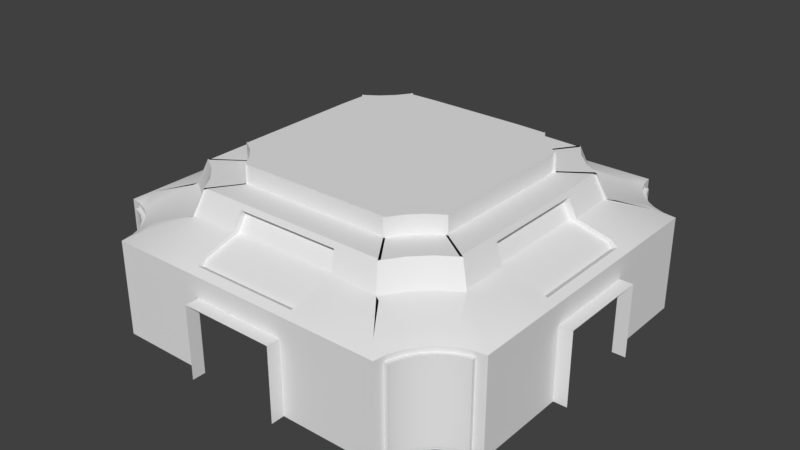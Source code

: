 # Source: TempleRoom01.blend  (saved by Blender 2.79.0; exported with 4.5.12 LTS)
import bpy
from mathutils import Matrix  # noqa: F401  (used for matrix-valued properties, if any)

bpy.ops.wm.read_factory_settings(use_empty=True)
scene = bpy.context.scene
scene.name = 'Scene'

# ---- collections
col_collection_1 = bpy.data.collections.new('Collection 1'); scene.collection.children.link(col_collection_1)

# ---- materials (node trees are filled in below, after node groups)
mat_templeroom_mat = bpy.data.materials.new('TempleRoom_Mat')
mat_templeroom_mat.alpha_threshold = 0.0
mat_templeroom_mat.use_transparent_shadow = False
mat_templeroom_mat.roughness = 0.5
mat_templeroom_mat.line_color = (0.0, 0.0, 0.0, 1.0)

# ---- node groups
ng_auto_smooth = bpy.data.node_groups.new('Auto Smooth', 'GeometryNodeTree')
_s = ng_auto_smooth.interface.new_socket(name='Geometry', in_out='OUTPUT', socket_type='NodeSocketGeometry')
_s = ng_auto_smooth.interface.new_socket(name='Geometry', in_out='INPUT', socket_type='NodeSocketGeometry')
_s = ng_auto_smooth.interface.new_socket(name='Angle', in_out='INPUT', socket_type='NodeSocketFloat')
_s.subtype = 'ANGLE'
_s.min_value = 0.0
_s.max_value = 3.142
ng_auto_smooth.is_modifier = True
_N = ng_auto_smooth.nodes; _L = ng_auto_smooth.links
n0 = _N.new('NodeGroupOutput'); n0.name = 'Group Output'; n0.location = (480, -100)
n1 = _N.new('NodeGroupInput'); n1.name = 'Group Input'; n1.location = (-420, -300)
n2 = _N.new('NodeGroupInput'); n2.name = 'Group Input.001'; n2.location = (-60, -100)
n3 = _N.new('GeometryNodeSetShadeSmooth'); n3.name = 'Set Shade Smooth'; n3.location = (120, -100)
n3.domain = 'EDGE'
n4 = _N.new('GeometryNodeSetShadeSmooth'); n4.name = 'Set Shade Smooth.001'; n4.location = (300, -100)
n5 = _N.new('GeometryNodeInputMeshEdgeAngle'); n5.name = 'Edge Angle'; n5.location = (-420, -220)
n6 = _N.new('GeometryNodeInputEdgeSmooth'); n6.name = 'Is Edge Smooth'; n6.location = (-60, -160)
n7 = _N.new('GeometryNodeInputShadeSmooth'); n7.name = 'Is Face Smooth'; n7.location = (-240, -340)
n8 = _N.new('FunctionNodeBooleanMath'); n8.name = 'Boolean Math'; n8.location = (-60, -220)
n9 = _N.new('FunctionNodeCompare'); n9.name = 'Compare'; n9.location = (-240, -180)
n9.operation = 'LESS_EQUAL'
_L.new(n5.outputs[0], n9.inputs[0])
_L.new(n4.outputs[0], n0.inputs[0])
_L.new(n1.outputs[1], n9.inputs[1])
_L.new(n9.outputs[0], n8.inputs[0])
_L.new(n7.outputs[0], n8.inputs[1])
_L.new(n2.outputs[0], n3.inputs[0])
_L.new(n6.outputs[0], n3.inputs[1])
_L.new(n3.outputs[0], n4.inputs[0])
_L.new(n8.outputs[0], n3.inputs[2])
n0.is_active_output = True

# ---- material node trees

# ---- world
world_world = bpy.data.worlds.new('World'); scene.world = world_world
world_world.color = (0.05088, 0.05088, 0.05088)
world_world.use_sun_shadow = False
world_world.sun_shadow_jitter_overblur = 0.0
world_world.cycles.sampling_method = 'MANUAL'

# ---- meshes
me_cube = bpy.data.meshes.new('Cube')
me_cube.from_pydata([(7.974, 1.86, 3.576e-07), (7.974, -1.86, 9.537e-07), (-7.974, -1.86, 7.153e-07), (-7.974, 1.86, 7.153e-07), (1.861, 7.973, 7.153e-07), (-1.861, 7.973, 7.153e-07), (1.861, -7.973, 4.768e-07), (-1.861, -7.973, 8.345e-07), (-7.974, -1.86, 2.899), (-7.974, 1.86, 2.899), (7.974, 1.86, 2.899), (7.974, -1.86, 2.899), (1.861, 7.973, 2.899), (-1.861, 7.973, 2.899), (1.861, -7.973, 2.899), (-1.861, -7.973, 2.899), (8.501, 1.86, 3.576e-07), (8.501, -1.86, 9.537e-07), (-8.499, -1.86, 3.576e-07), (-8.499, 1.86, 3.576e-07), (-8.499, -1.86, 2.899), (-8.499, 1.86, 2.899), (8.501, 1.86, 2.899), (8.501, -1.86, 2.899), (1.861, 8.5, 1.311e-06), (-1.861, 8.5, 1.311e-06), (1.861, -8.5, 3.576e-07), (-1.861, -8.5, 7.153e-07), (1.861, -8.5, 2.899), (-1.861, -8.5, 2.899), (1.861, 8.5, 2.899), (-1.861, 8.5, 2.899), (7.974, 5.654, 4.768e-07), (5.655, 7.973, 7.153e-07), (7.471, 5.738, 4.768e-07), (6.999, 5.931, 4.768e-07), (6.574, 6.213, 4.768e-07), (6.213, 6.574, 4.768e-07), (5.931, 6.999, 4.768e-07), (5.738, 7.47, 7.153e-07), (5.655, -7.973, 7.153e-07), (7.974, -5.654, 8.345e-07), (5.739, -7.47, 7.153e-07), (5.931, -6.998, 7.153e-07), (6.214, -6.573, 8.345e-07), (6.575, -6.213, 8.345e-07), (7.0, -5.93, 8.345e-07), (7.471, -5.738, 8.345e-07), (-7.974, -5.654, 7.153e-07), (-5.655, -7.973, 7.153e-07), (-7.471, -5.738, 7.153e-07), (-6.999, -5.931, 7.153e-07), (-6.574, -6.213, 7.153e-07), (-6.213, -6.574, 7.153e-07), (-5.931, -6.999, 7.153e-07), (-5.738, -7.47, 7.153e-07), (-5.655, 7.973, 7.153e-07), (-7.974, 5.654, 7.153e-07), (-5.739, 7.47, 7.153e-07), (-5.931, 6.998, 7.153e-07), (-6.214, 6.573, 7.153e-07), (-6.575, 6.213, 7.153e-07), (-7.0, 5.93, 7.153e-07), (-7.471, 5.738, 7.153e-07), (5.655, 7.973, 2.899), (7.974, 5.654, 2.899), (7.974, -5.654, 2.899), (5.655, -7.973, 2.899), (-5.655, -7.973, 2.899), (-7.974, -5.654, 2.899), (-7.974, 5.654, 2.899), (-5.655, 7.973, 2.899), (5.977, 2.192, 4.392), (7.663, 2.112, 3.881), (7.663, -2.112, 3.881), (5.97, -2.658, 4.402), (-5.973, -2.219, 4.393), (-7.663, -2.112, 3.881), (-7.663, 2.112, 3.881), (-5.977, 2.192, 4.392), (2.112, 7.662, 3.881), (2.192, 5.976, 4.392), (-2.192, 5.976, 4.392), (-2.112, 7.662, 3.881), (2.658, -5.969, 4.402), (2.112, -7.662, 3.881), (-2.112, -7.662, 3.881), (-2.658, -5.969, 4.402), (5.72, 7.58, 3.52), (7.581, 5.72, 3.52), (4.211, 5.911, 4.402), (5.739, 7.47, 3.52), (4.152, 6.055, 4.402), (5.931, 6.998, 3.52), (4.657, 5.297, 4.402), (6.214, 6.573, 3.52), (5.299, 4.655, 4.402), (6.575, 6.213, 3.52), (6.057, 4.151, 4.402), (6.999, 5.93, 3.52), (5.912, 4.21, 4.402), (7.471, 5.738, 3.52), (5.97, -4.178, 4.402), (7.581, -5.72, 3.52), (4.179, -5.969, 4.402), (5.72, -7.58, 3.52), (7.471, -5.738, 3.52), (6.073, -4.14, 4.402), (6.999, -5.931, 3.52), (5.298, -4.656, 4.402), (6.574, -6.213, 3.52), (4.656, -5.298, 4.402), (6.214, -6.574, 3.52), (4.14, -6.073, 4.402), (5.931, -6.999, 3.52), (5.738, -7.47, 3.52), (-4.179, -5.969, 4.402), (-5.72, -7.58, 3.52), (-5.97, -4.178, 4.402), (-7.581, -5.72, 3.52), (-5.739, -7.47, 3.52), (-4.14, -6.072, 4.402), (-5.931, -6.998, 3.52), (-4.657, -5.297, 4.402), (-6.214, -6.573, 3.52), (-5.299, -4.655, 4.402), (-6.575, -6.213, 3.52), (-6.074, -4.139, 4.402), (-6.999, -5.93, 3.52), (-7.471, -5.738, 3.52), (-7.581, 5.72, 3.52), (-5.72, 7.58, 3.52), (-5.911, 4.21, 4.402), (-7.471, 5.738, 3.52), (-6.055, 4.151, 4.402), (-6.999, 5.931, 3.52), (-5.298, 4.656, 4.402), (-6.574, 6.213, 3.52), (-4.656, 5.298, 4.402), (-6.214, 6.574, 3.52), (-4.151, 6.056, 4.402), (-5.931, 6.999, 3.52), (-4.21, 5.911, 4.402), (-5.738, 7.47, 3.52), (7.371, -2.219, 4.03), (7.374, 2.218, 4.029), (-7.374, 2.218, 4.029), (-7.371, -2.219, 4.03), (2.218, 7.373, 4.029), (-2.658, 7.409, 4.01), (-2.219, -7.37, 4.03), (2.219, -7.37, 4.03), (7.317, 5.192, 4.01), (6.734, 5.429, 4.01), (6.216, 5.774, 4.01), (5.776, 6.214, 4.01), (5.431, 6.732, 4.01), (5.193, 7.315, 4.01), (5.43, -6.733, 4.01), (5.775, -6.215, 4.01), (6.215, -5.775, 4.01), (6.733, -5.43, 4.01), (-6.734, -5.429, 4.01), (-6.216, -5.774, 4.01), (-5.776, -6.214, 4.01), (-5.431, -6.732, 4.01), (-5.193, 7.316, 4.01), (-5.43, 6.733, 4.01), (-5.775, 6.215, 4.01), (-6.215, 5.775, 4.01), (-6.733, 5.43, 4.01), (-7.316, 5.192, 4.01), (5.177, -7.409, 4.01), (7.41, -5.176, 4.01), (-7.41, -5.176, 4.01), (-5.177, -7.409, 4.01), (1.974, -1.974, 6.086), (-1.974, -1.974, 6.086), (1.974, 1.973, 6.086), (-1.974, 1.973, 6.086), (5.69, 2.067, 5.151), (5.69, -2.092, 5.151), (2.067, 5.689, 5.151), (2.093, -5.689, 5.151), (-5.69, 2.067, 5.151), (-5.69, -2.092, 5.151), (-2.093, -5.689, 5.151), (-2.067, 5.689, 5.151), (5.553, 3.954, 5.371), (5.689, 3.899, 5.371), (4.977, 4.372, 5.371), (4.374, 4.975, 5.371), (3.9, 5.687, 5.371), (3.955, 5.552, 5.371), (3.888, -5.705, 5.371), (4.373, -4.977, 5.371), (4.976, -4.374, 5.371), (5.704, -3.889, 5.371), (-5.706, -3.888, 5.371), (-4.977, -4.373, 5.371), (-4.374, -4.976, 5.371), (-3.889, -5.704, 5.371), (-3.955, 5.552, 5.371), (-3.899, 5.688, 5.371), (-4.373, 4.977, 5.371), (-4.976, 4.374, 5.371), (-5.688, 3.899, 5.371), (-5.553, 3.955, 5.371), (3.925, -5.607, 5.371), (5.608, -3.925, 5.371), (-5.608, -3.925, 5.371), (-3.925, -5.607, 5.371), (4.433, 1.953, 5.371), (4.433, -1.974, 5.371), (1.954, 4.432, 5.371), (1.974, -4.434, 5.371), (-4.433, 1.953, 5.371), (-4.433, -1.974, 5.371), (-1.974, -4.434, 5.371), (-1.954, 4.432, 5.371), (4.39, 3.125, 5.371), (4.498, 3.082, 5.371), (3.935, 3.456, 5.371), (3.458, 3.933, 5.371), (3.083, 4.495, 5.371), (3.127, 4.388, 5.371), (3.074, -4.511, 5.371), (3.457, -3.935, 5.371), (3.934, -3.459, 5.371), (4.51, -3.075, 5.371), (-4.511, -3.075, 5.371), (-3.935, -3.458, 5.371), (-3.458, -3.934, 5.371), (-3.075, -4.51, 5.371), (-3.127, 4.389, 5.371), (-3.083, 4.496, 5.371), (-3.457, 3.934, 5.371), (-3.934, 3.457, 5.371), (-4.497, 3.082, 5.371), (-4.39, 3.126, 5.371), (3.103, -4.434, 5.371), (4.433, -3.104, 5.371), (-4.433, -3.104, 5.371), (-3.103, -4.434, 5.371), (4.433, 1.953, 6.086), (4.433, -1.974, 6.086), (1.954, 4.432, 6.086), (1.974, -4.434, 6.086), (-4.433, 1.953, 6.086), (-4.433, -1.974, 6.086), (-1.974, -4.434, 6.086), (-1.954, 4.432, 6.086), (4.39, 3.125, 6.086), (4.498, 3.082, 6.086), (3.935, 3.456, 6.086), (3.458, 3.933, 6.086), (3.083, 4.495, 6.086), (3.127, 4.388, 6.086), (3.074, -4.511, 6.086), (3.457, -3.935, 6.086), (3.934, -3.459, 6.086), (4.51, -3.075, 6.086), (-4.511, -3.075, 6.086), (-3.935, -3.458, 6.086), (-3.458, -3.934, 6.086), (-3.075, -4.51, 6.086), (-3.127, 4.389, 6.086), (-3.083, 4.496, 6.086), (-3.457, 3.934, 6.086), (-3.934, 3.457, 6.086), (-4.497, 3.082, 6.086), (-4.39, 3.126, 6.086), (3.103, -4.434, 6.086), (4.433, -3.104, 6.086), (-4.433, -3.104, 6.086), (-3.103, -4.434, 6.086), (5.97, 2.631, 4.402), (5.608, 2.471, 5.371), (-2.472, 5.607, 5.371), (-2.631, 5.969, 4.402), (7.41, 2.658, 4.01), (7.974, 2.452, 3.723), (7.974, -2.452, 3.723), (7.41, -2.658, 4.01), (-7.41, -2.658, 4.01), (-7.974, -2.452, 3.723), (-7.974, 2.452, 3.723), (-7.41, 2.658, 4.01), (2.452, 7.973, 3.723), (2.658, 7.409, 4.01), (-2.218, 7.373, 4.029), (-2.452, 7.973, 3.723), (2.658, -7.409, 4.01), (2.452, -7.973, 3.723), (-2.452, -7.973, 3.723), (-2.658, -7.409, 4.01), (2.472, 5.607, 5.371), (2.631, 5.969, 4.402), (-5.608, -2.497, 5.371), (-5.97, -2.658, 4.402), (-5.97, 2.631, 4.402), (-5.608, 2.471, 5.371), (5.973, -2.219, 4.393), (-2.219, -5.973, 4.393), (2.219, -5.973, 4.393), (5.608, -2.497, 5.371), (-2.497, -5.607, 5.371), (2.497, -5.607, 5.371), (7.187, -2.218, 3.897), (7.189, 2.218, 3.897), (-7.189, 2.218, 3.897), (-7.187, -2.218, 3.897), (2.218, 7.189, 3.897), (-2.218, 7.188, 3.897), (-2.219, -7.186, 3.897), (2.219, -7.186, 3.897), (5.721, -2.218, 4.294), (5.725, 2.192, 4.293), (-5.725, 2.192, 4.293), (-5.721, -2.218, 4.294), (2.192, 5.724, 4.293), (-2.192, 5.724, 4.293), (-2.219, -5.72, 4.294), (2.219, -5.72, 4.294), (5.377, 2.067, 5.121), (-2.067, 5.376, 5.121), (7.438, 2.112, 3.766), (7.438, -2.112, 3.766), (-7.438, -2.112, 3.766), (-7.438, 2.112, 3.766), (2.112, 7.437, 3.766), (-2.112, 7.437, 3.766), (2.112, -7.437, 3.766), (-2.112, -7.437, 3.766), (2.067, 5.376, 5.121), (-5.377, -2.092, 5.121), (-5.377, 2.067, 5.121), (5.377, -2.092, 5.121), (-2.093, -5.377, 5.121), (2.093, -5.377, 5.121), (7.471, 5.738, 0.2124), (7.581, 5.72, 0.2124), (7.581, 5.72, 2.899), (6.999, 5.931, 0.2124), (6.574, 6.213, 0.2124), (6.213, 6.574, 0.2124), (5.931, 6.999, 0.2124), (5.738, 7.47, 0.2124), (5.72, 7.58, 0.2124), (5.72, 7.58, 2.899), (5.739, -7.47, 0.2124), (5.72, -7.58, 0.2124), (5.72, -7.58, 2.899), (5.931, -6.998, 0.2124), (6.214, -6.573, 0.2124), (6.575, -6.213, 0.2124), (7.0, -5.93, 0.2124), (7.471, -5.738, 0.2124), (7.581, -5.72, 0.2124), (7.581, -5.72, 2.899), (-7.471, -5.738, 0.2124), (-7.581, -5.72, 0.2124), (-7.581, -5.72, 2.899), (-6.999, -5.931, 0.2124), (-6.574, -6.213, 0.2124), (-6.213, -6.574, 0.2124), (-5.931, -6.999, 0.2124), (-5.738, -7.47, 0.2124), (-5.72, -7.58, 0.2124), (-5.72, -7.58, 2.899), (-5.739, 7.47, 0.2124), (-5.72, 7.58, 0.2124), (-5.72, 7.58, 2.899), (-5.931, 6.998, 0.2124), (-6.214, 6.573, 0.2124), (-6.575, 6.213, 0.2124), (-7.0, 5.93, 0.2124), (-7.471, 5.738, 0.2124), (-7.581, 5.72, 0.2124), (-7.581, 5.72, 2.899), (7.471, 5.738, 3.723), (7.974, 5.654, 3.723), (6.999, 5.93, 3.723), (6.575, 6.213, 3.723), (6.214, 6.573, 3.723), (5.931, 6.998, 3.723), (5.739, 7.47, 3.723), (5.655, 7.973, 3.723), (5.738, -7.47, 3.723), (5.655, -7.973, 3.723), (5.931, -6.999, 3.723), (6.214, -6.574, 3.723), (6.574, -6.213, 3.723), (6.999, -5.931, 3.723), (7.471, -5.738, 3.723), (7.974, -5.654, 3.723), (-7.471, -5.738, 3.723), (-7.974, -5.654, 3.723), (-6.999, -5.93, 3.723), (-6.575, -6.213, 3.723), (-6.214, -6.573, 3.723), (-5.931, -6.998, 3.723), (-5.739, -7.47, 3.723), (-5.655, -7.973, 3.723), (-5.738, 7.47, 3.723), (-5.655, 7.973, 3.723), (-5.931, 6.999, 3.723), (-6.214, 6.574, 3.723), (-6.574, 6.213, 3.723), (-6.999, 5.931, 3.723), (-7.471, 5.738, 3.723), (-7.974, 5.654, 3.723), (7.514, 5.891, 2.899), (7.607, 5.877, 2.899), (7.074, 6.071, 2.899), (6.675, 6.336, 2.899), (6.337, 6.675, 2.899), (6.072, 7.073, 2.899), (5.892, 7.513, 2.899), (5.877, 7.606, 2.899), (5.892, -7.514, 2.899), (5.877, -7.606, 2.899), (6.072, -7.073, 2.899), (6.337, -6.675, 2.899), (6.675, -6.336, 2.899), (7.074, -6.071, 2.899), (7.514, -5.891, 2.899), (7.607, -5.877, 2.899), (-7.514, -5.891, 2.899), (-7.607, -5.877, 2.899), (-7.074, -6.071, 2.899), (-6.675, -6.336, 2.899), (-6.337, -6.675, 2.899), (-6.072, -7.073, 2.899), (-5.892, -7.513, 2.899), (-5.877, -7.606, 2.899), (-5.892, 7.514, 2.899), (-5.877, 7.606, 2.899), (-6.072, 7.073, 2.899), (-6.337, 6.675, 2.899), (-6.675, 6.336, 2.899), (-7.074, 6.071, 2.899), (-7.514, 5.891, 2.899), (-7.607, 5.877, 2.899), (7.514, 5.891, 0.2124), (7.607, 5.877, 0.2124), (7.073, 6.071, 0.2124), (6.675, 6.337, 0.2124), (6.337, 6.675, 0.2124), (6.072, 7.073, 0.2124), (5.892, 7.514, 0.2124), (5.877, 7.606, 0.2124), (5.892, -7.513, 0.2124), (5.877, -7.606, 0.2124), (6.072, -7.073, 0.2124), (6.337, -6.674, 0.2124), (6.676, -6.336, 0.2124), (7.074, -6.071, 0.2124), (7.515, -5.891, 0.2124), (7.607, -5.877, 0.2124), (-7.514, -5.891, 0.2124), (-7.607, -5.877, 0.2124), (-7.073, -6.071, 0.2124), (-6.675, -6.337, 0.2124), (-6.337, -6.675, 0.2124), (-6.072, -7.073, 0.2124), (-5.892, -7.514, 0.2124), (-5.877, -7.606, 0.2124), (-5.892, 7.513, 0.2124), (-5.877, 7.606, 0.2124), (-6.072, 7.073, 0.2124), (-6.337, 6.674, 0.2124), (-6.676, 6.336, 0.2124), (-7.074, 6.071, 0.2124), (-7.515, 5.891, 0.2124), (-7.607, 5.877, 0.2124), (5.892, 7.513, 3.52), (7.515, 5.891, 3.52), (6.072, 7.073, 3.52), (6.337, 6.674, 3.52), (6.676, 6.336, 3.52), (7.074, 6.071, 3.52), (7.514, -5.891, 3.52), (5.892, -7.514, 3.52), (7.073, -6.071, 3.52), (6.675, -6.337, 3.52), (6.337, -6.675, 3.52), (6.072, -7.073, 3.52), (-5.892, -7.513, 3.52), (-7.515, -5.891, 3.52), (-6.072, -7.073, 3.52), (-6.337, -6.674, 3.52), (-6.676, -6.336, 3.52), (-7.074, -6.071, 3.52), (-7.514, 5.891, 3.52), (-5.892, 7.514, 3.52), (-7.073, 6.071, 3.52), (-6.675, 6.337, 3.52), (-6.337, 6.675, 3.52), (-6.072, 7.073, 3.52), (7.607, 5.877, 3.52), (5.877, 7.606, 3.52), (5.877, -7.606, 3.52), (7.607, -5.877, 3.52), (-7.607, -5.877, 3.52), (-5.877, -7.606, 3.52), (-5.877, 7.606, 3.52), (-7.607, 5.877, 3.52)], [], [(48, 2, 8, 69), (86, 150, 314, 333), (11, 66, 395, 282), (8, 9, 286, 285), (291, 405, 71, 13), (374, 373, 470, 471), (69, 8, 285, 397), (10, 11, 282, 281), (65, 10, 281, 381), (288, 291, 13, 12), (138, 140, 203, 204), (3, 57, 70, 9), (64, 12, 4, 33), (100, 276, 277, 188), (184, 185, 335, 336), (15, 68, 403, 294), (387, 288, 12, 64), (1, 41, 66, 11), (15, 14, 28, 29), (140, 142, 202, 203), (67, 14, 293, 389), (297, 90, 193, 296), (14, 15, 294, 293), (40, 6, 14, 67), (8, 2, 18, 20), (7, 49, 68, 15), (85, 86, 333, 332), (121, 123, 200, 201), (9, 8, 20, 21), (7, 15, 29, 27), (9, 70, 411, 286), (13, 71, 56, 5), (3, 9, 21, 19), (10, 0, 16, 22), (12, 13, 31, 30), (1, 11, 23, 17), (4, 12, 30, 24), (11, 10, 22, 23), (14, 6, 26, 28), (13, 5, 25, 31), (143, 141, 499, 495), (355, 354, 455, 456), (131, 143, 495, 506), (373, 370, 468, 470), (120, 117, 505, 488), (354, 353, 454, 455), (122, 120, 488, 490), (371, 372, 437, 469), (124, 122, 490, 491), (370, 371, 469, 468), (341, 342, 413, 445), (353, 350, 452, 454), (126, 124, 491, 492), (369, 368, 467, 435), (128, 126, 492, 493), (368, 367, 466, 467), (129, 128, 493, 489), (119, 129, 489, 504), (350, 351, 453, 452), (367, 366, 465, 466), (106, 103, 503, 482), (108, 106, 482, 484), (348, 347, 450, 451), (366, 365, 464, 465), (110, 108, 484, 485), (112, 110, 485, 486), (347, 346, 449, 450), (365, 364, 463, 464), (361, 362, 429, 461), (114, 112, 486, 487), (117, 369, 435, 505), (346, 345, 448, 449), (115, 114, 487, 483), (364, 363, 462, 463), (352, 105, 502, 421), (359, 358, 459, 427), (105, 115, 483, 502), (372, 131, 506, 437), (91, 88, 501, 476), (345, 344, 447, 448), (363, 360, 460, 462), (88, 349, 419, 501), (93, 91, 476, 478), (130, 379, 443, 507), (378, 377, 474, 475), (95, 93, 478, 479), (344, 343, 446, 447), (362, 119, 504, 429), (97, 95, 479, 480), (360, 361, 461, 460), (103, 359, 427, 503), (377, 376, 473, 474), (99, 97, 480, 481), (343, 340, 444, 446), (342, 89, 500, 413), (32, 0, 10, 65), (181, 180, 324, 337), (151, 85, 332, 315), (304, 151, 315, 323), (83, 80, 330, 331), (152, 380, 381), (152, 153, 382, 380), (153, 154, 383, 382), (154, 155, 384, 383), (155, 156, 385, 384), (156, 157, 386, 385), (157, 387, 386), (172, 388, 389), (172, 158, 390, 388), (158, 159, 391, 390), (159, 160, 392, 391), (160, 161, 393, 392), (161, 173, 394, 393), (173, 395, 394), (174, 396, 397), (174, 162, 398, 396), (162, 163, 399, 398), (163, 164, 400, 399), (164, 165, 401, 400), (165, 175, 402, 401), (175, 403, 402), (166, 404, 405), (166, 167, 406, 404), (167, 168, 407, 406), (168, 169, 408, 407), (169, 170, 409, 408), (170, 171, 410, 409), (171, 411, 410), (157, 289, 288, 387), (280, 152, 381, 281), (292, 172, 389, 293), (173, 283, 282, 395), (284, 174, 397, 285), (175, 295, 294, 403), (149, 166, 405, 291), (286, 411, 171, 287), (116, 121, 201, 211), (150, 303, 322, 314), (290, 83, 331, 313), (82, 290, 313, 321), (80, 148, 312, 330), (100, 98, 153, 152), (98, 96, 154, 153), (96, 94, 155, 154), (94, 92, 156, 155), (92, 90, 157, 156), (113, 111, 159, 158), (111, 109, 160, 159), (109, 107, 161, 160), (127, 125, 163, 162), (125, 123, 164, 163), (123, 121, 165, 164), (142, 140, 167, 166), (140, 138, 168, 167), (138, 136, 169, 168), (136, 134, 170, 169), (134, 132, 171, 170), (84, 104, 172, 292), (102, 75, 283, 173), (299, 118, 174, 284), (116, 87, 295, 175), (104, 113, 158, 172), (107, 102, 173, 161), (118, 127, 162, 174), (121, 116, 175, 165), (90, 297, 289, 157), (276, 100, 152, 280), (279, 142, 166, 149), (132, 300, 287, 171), (210, 298, 217, 242), (193, 192, 224, 225), (305, 209, 241, 213), (192, 191, 223, 224), (208, 307, 215, 240), (191, 190, 222, 223), (207, 206, 238, 239), (190, 189, 221, 222), (206, 205, 237, 238), (142, 279, 278, 202), (136, 138, 204, 205), (98, 100, 188, 189), (300, 132, 207, 301), (134, 136, 205, 206), (96, 98, 189, 190), (132, 134, 206, 207), (94, 96, 190, 191), (104, 84, 307, 208), (92, 94, 191, 192), (75, 102, 209, 305), (90, 92, 192, 193), (118, 299, 298, 210), (111, 113, 194, 195), (87, 116, 211, 306), (109, 111, 195, 196), (113, 104, 208, 194), (107, 109, 196, 197), (102, 107, 197, 209), (125, 127, 198, 199), (127, 118, 210, 198), (123, 125, 199, 200), (148, 81, 320, 312), (241, 229, 261, 273), (229, 228, 260, 261), (226, 240, 272, 258), (228, 227, 259, 260), (218, 243, 275, 250), (227, 226, 258, 259), (242, 217, 249, 274), (225, 224, 256, 257), (213, 241, 273, 245), (195, 194, 226, 227), (306, 211, 243, 218), (196, 195, 227, 228), (194, 208, 240, 226), (197, 196, 228, 229), (209, 197, 229, 241), (199, 198, 230, 231), (198, 210, 242, 230), (200, 199, 231, 232), (277, 305, 213, 212), (211, 201, 233, 243), (201, 200, 232, 233), (298, 301, 216, 217), (296, 193, 225, 214), (203, 202, 234, 235), (278, 296, 214, 219), (188, 277, 212, 220), (204, 203, 235, 236), (307, 306, 218, 215), (202, 278, 219, 234), (205, 204, 236, 237), (189, 188, 220, 221), (301, 207, 239, 216), (176, 247, 250, 177), (177, 250, 275, 265, 264, 263, 262, 274, 249), (257, 256, 255, 254, 253, 252, 244, 178, 246), (178, 176, 177, 179), (179, 177, 249, 248), (251, 179, 248, 271, 270, 269, 268, 267, 266), (246, 178, 179, 251), (245, 273, 261, 260, 259, 258, 272, 247, 176), (244, 245, 176, 178), (231, 230, 262, 263), (230, 242, 274, 262), (232, 231, 263, 264), (212, 213, 245, 244), (243, 233, 265, 275), (233, 232, 264, 265), (217, 216, 248, 249), (214, 225, 257, 246), (235, 234, 266, 267), (219, 214, 246, 251), (220, 212, 244, 252), (236, 235, 267, 268), (215, 218, 250, 247), (234, 219, 251, 266), (237, 236, 268, 269), (221, 220, 252, 253), (216, 239, 271, 248), (238, 237, 269, 270), (222, 221, 253, 254), (239, 238, 270, 271), (223, 222, 254, 255), (240, 215, 247, 272), (224, 223, 255, 256), (72, 180, 277, 276), (82, 187, 278, 279), (73, 145, 280, 281), (74, 73, 281, 282), (144, 74, 282, 283), (77, 147, 284, 285), (78, 77, 285, 286), (146, 78, 286, 287), (148, 80, 288, 289), (83, 290, 149, 291), (80, 83, 291, 288), (85, 151, 292, 293), (86, 85, 293, 294), (150, 86, 294, 295), (182, 81, 297, 296), (76, 185, 298, 299), (184, 79, 300, 301), (302, 144, 283, 75), (145, 72, 276, 280), (79, 146, 287, 300), (147, 76, 299, 284), (81, 148, 289, 297), (290, 82, 279, 149), (303, 150, 295, 87), (151, 304, 84, 292), (180, 181, 305, 277), (185, 184, 301, 298), (187, 182, 296, 278), (183, 186, 306, 307), (186, 303, 87, 306), (304, 183, 307, 84), (181, 302, 75, 305), (323, 322, 338, 339), (321, 320, 334, 325), (319, 318, 336, 335), (326, 327, 308, 309), (328, 329, 310, 311), (312, 313, 331, 330), (332, 333, 314, 315), (316, 317, 309, 308), (318, 319, 311, 310), (320, 321, 313, 312), (322, 323, 315, 314), (317, 316, 337, 324), (180, 72, 317, 324), (182, 187, 325, 334), (81, 182, 334, 320), (187, 82, 321, 325), (186, 183, 339, 338), (185, 76, 319, 335), (145, 73, 326, 309), (303, 186, 338, 322), (79, 184, 336, 318), (73, 74, 327, 326), (183, 304, 323, 339), (144, 302, 316, 308), (74, 144, 308, 327), (302, 181, 337, 316), (72, 145, 309, 317), (147, 77, 328, 311), (146, 79, 318, 310), (77, 78, 329, 328), (76, 147, 311, 319), (78, 146, 310, 329), (341, 340, 34, 32), (342, 341, 32, 65), (340, 343, 35, 34), (343, 344, 36, 35), (344, 345, 37, 36), (345, 346, 38, 37), (346, 347, 39, 38), (347, 348, 33, 39), (348, 349, 64, 33), (351, 350, 42, 40), (352, 351, 40, 67), (350, 353, 43, 42), (353, 354, 44, 43), (354, 355, 45, 44), (355, 356, 46, 45), (356, 357, 47, 46), (357, 358, 41, 47), (358, 359, 66, 41), (361, 360, 50, 48), (362, 361, 48, 69), (360, 363, 51, 50), (363, 364, 52, 51), (364, 365, 53, 52), (365, 366, 54, 53), (366, 367, 55, 54), (367, 368, 49, 55), (368, 369, 68, 49), (371, 370, 58, 56), (372, 371, 56, 71), (370, 373, 59, 58), (373, 374, 60, 59), (374, 375, 61, 60), (375, 376, 62, 61), (376, 377, 63, 62), (377, 378, 57, 63), (378, 379, 70, 57), (101, 89, 381, 380), (99, 101, 380, 382), (97, 99, 382, 383), (95, 97, 383, 384), (93, 95, 384, 385), (91, 93, 385, 386), (88, 91, 386, 387), (115, 105, 389, 388), (114, 115, 388, 390), (112, 114, 390, 391), (110, 112, 391, 392), (108, 110, 392, 393), (106, 108, 393, 394), (103, 106, 394, 395), (129, 119, 397, 396), (128, 129, 396, 398), (126, 128, 398, 399), (124, 126, 399, 400), (122, 124, 400, 401), (120, 122, 401, 402), (117, 120, 402, 403), (143, 131, 405, 404), (141, 143, 404, 406), (139, 141, 406, 407), (137, 139, 407, 408), (135, 137, 408, 409), (133, 135, 409, 410), (130, 133, 410, 411), (89, 342, 65, 381), (359, 103, 395, 66), (119, 362, 69, 397), (379, 130, 411, 70), (349, 88, 387, 64), (131, 372, 71, 405), (105, 352, 67, 389), (369, 117, 403, 68), (418, 476, 501, 419), (417, 478, 476, 418), (426, 482, 503, 427), (412, 477, 481, 414), (414, 481, 480, 415), (415, 480, 479, 416), (416, 479, 478, 417), (413, 500, 477, 412), (425, 484, 482, 426), (434, 488, 505, 435), (420, 483, 487, 422), (422, 487, 486, 423), (423, 486, 485, 424), (424, 485, 484, 425), (421, 502, 483, 420), (433, 490, 488, 434), (442, 494, 507, 443), (428, 489, 493, 430), (430, 493, 492, 431), (431, 492, 491, 432), (432, 491, 490, 433), (429, 504, 489, 428), (441, 496, 494, 442), (436, 495, 499, 438), (438, 499, 498, 439), (439, 498, 497, 440), (440, 497, 496, 441), (437, 506, 495, 436), (445, 413, 412, 444), (444, 412, 414, 446), (446, 414, 415, 447), (447, 415, 416, 448), (448, 416, 417, 449), (449, 417, 418, 450), (450, 418, 419, 451), (453, 421, 420, 452), (452, 420, 422, 454), (454, 422, 423, 455), (455, 423, 424, 456), (456, 424, 425, 457), (457, 425, 426, 458), (458, 426, 427, 459), (461, 429, 428, 460), (460, 428, 430, 462), (462, 430, 431, 463), (463, 431, 432, 464), (464, 432, 433, 465), (465, 433, 434, 466), (466, 434, 435, 467), (469, 437, 436, 468), (468, 436, 438, 470), (470, 438, 439, 471), (471, 439, 440, 472), (472, 440, 441, 473), (473, 441, 442, 474), (474, 442, 443, 475), (141, 139, 498, 499), (356, 355, 456, 457), (139, 137, 497, 498), (349, 348, 451, 419), (375, 374, 471, 472), (137, 135, 496, 497), (357, 356, 457, 458), (340, 341, 445, 444), (379, 378, 475, 443), (135, 133, 494, 496), (89, 101, 477, 500), (351, 352, 421, 453), (376, 375, 472, 473), (133, 130, 507, 494), (358, 357, 458, 459), (101, 99, 481, 477)])
me_cube.polygons.foreach_set('use_smooth', [True] * 473)
_uv = me_cube.uv_layers.new(name='UVMap')
_uv.uv.foreach_set('vector', [0.2338, 2.996e-06, 0.2338, 0.1138, 0.06604, 0.1138, 0.06604, 6.594e-07, 0.6817, 0.2353, 0.6802, 0.2478, 0.6711, 0.2451, 0.6723, 0.2342, 0.2998, 0.2252, 0.2998, 0.3388, 0.252, 0.3389, 0.252, 0.243, 0.06604, 0.1138, 0.06604, 0.2254, 0.01818, 0.2431, 0.01818, 0.09604, 0.2156, 0.5819, 0.2156, 0.6778, 0.1678, 0.6779, 0.1678, 0.5643, 0.3293, 0.9287, 0.3322, 0.9137, 0.3367, 0.9151, 0.334, 0.9292, 0.06604, 6.594e-07, 0.06604, 0.1138, 0.01818, 0.09604, 0.01818, 0.0, 0.2998, 0.1138, 0.2998, 0.2252, 0.252, 0.243, 0.252, 0.09612, 0.2998, 0.0001628, 0.2998, 0.1138, 0.252, 0.09612, 0.252, 0.0002092, 0.2156, 0.4351, 0.2156, 0.5819, 0.1678, 0.5643, 0.1678, 0.4528, 0.03767, 0.9229, 0.01552, 0.9264, 0.01686, 0.8681, 0.03767, 0.8649, 0.2338, 0.2254, 0.2338, 0.3391, 0.06604, 0.3391, 0.06604, 0.2254, 0.1678, 0.3392, 0.1678, 0.4528, 8.543e-07, 0.453, 1.272e-06, 0.3394, 0.7915, 0.5902, 0.7915, 0.5428, 0.8479, 0.5386, 0.848, 0.5831, 0.6815, 0.9705, 0.6815, 0.8458, 0.6907, 0.8458, 0.6907, 0.9705, 0.2998, 0.5641, 0.2998, 0.6777, 0.252, 0.6778, 0.252, 0.5819, 0.2156, 0.3391, 0.2156, 0.4351, 0.1678, 0.4528, 0.1678, 0.3392, 0.4676, 0.2251, 0.4676, 0.3387, 0.2998, 0.3388, 0.2998, 0.2252, 0.9576, 0.1951, 0.9576, 0.3067, 0.942, 0.3067, 0.942, 0.1951, 0.2338, 0.7959, 0.2297, 0.795, 0.2299, 0.7369, 0.2338, 0.7378, 0.2998, 0.339, 0.2998, 0.4527, 0.252, 0.435, 0.252, 0.3391, 0.7344, 0.3861, 0.7344, 0.3389, 0.7909, 0.347, 0.7909, 0.3914, 0.2998, 0.4527, 0.2998, 0.5641, 0.252, 0.5819, 0.252, 0.435, 0.4676, 0.3389, 0.4676, 0.4525, 0.2998, 0.4527, 0.2998, 0.339, 0.9843, 1.451e-05, 0.9843, 0.1702, 0.9688, 0.1702, 0.9688, 0.0, 0.4676, 0.5639, 0.4676, 0.6776, 0.2998, 0.6777, 0.2998, 0.5641, 0.2307, 0.8735, 0.2307, 1.0, 0.2239, 0.9997, 0.2239, 0.8732, 0.0831, 0.8639, 0.1058, 0.867, 0.107, 0.9251, 0.08562, 0.9222, 1.857e-08, 0.9765, 0.0, 0.8649, 0.01552, 0.8649, 0.01552, 0.9765, 0.9651, 0.3389, 0.9651, 0.5091, 0.9495, 0.5091, 0.9495, 0.3389, 0.06604, 0.2254, 0.06604, 0.3391, 0.01818, 0.3391, 0.01818, 0.2431, 0.1678, 0.5643, 0.1678, 0.6779, 0.0, 0.678, 4.271e-07, 0.5644, 0.9912, 0.7864, 0.9912, 0.9566, 0.9757, 0.9566, 0.9757, 0.7864, 0.9762, 0.5911, 0.9762, 0.7613, 0.9607, 0.7613, 0.9607, 0.5911, 0.05713, 0.9763, 0.05713, 0.8647, 0.07271, 0.8647, 0.07271, 0.9763, 0.9601, 0.9566, 0.9601, 0.7864, 0.9757, 0.7864, 0.9757, 0.9566, 0.5747, 0.8279, 0.5747, 0.9981, 0.5592, 0.9981, 0.5592, 0.8279, 0.05713, 0.8647, 0.05713, 0.9763, 0.04155, 0.9763, 0.04155, 0.8647, 0.9651, 0.5091, 0.9651, 0.3389, 0.9807, 0.3389, 0.9807, 0.5091, 0.9445, 0.9566, 0.9445, 0.7864, 0.9601, 0.7864, 0.9601, 0.9566, 0.9583, 0.5853, 0.9525, 0.5712, 0.957, 0.5698, 0.9625, 0.5829, 0.3147, 0.944, 0.3147, 0.9287, 0.3194, 0.9292, 0.3194, 0.9435, 0.9603, 0.588, 0.9583, 0.5853, 0.9625, 0.5829, 0.9641, 0.5852, 0.3322, 0.9137, 0.3381, 0.8996, 0.3422, 0.9019, 0.3367, 0.9151, 0.9664, 0.1979, 0.9683, 0.1951, 0.9722, 0.1979, 0.9705, 0.2002, 0.3147, 0.9287, 0.3177, 0.9137, 0.3222, 0.9151, 0.3194, 0.9292, 0.9606, 0.212, 0.9664, 0.1979, 0.9705, 0.2002, 0.9651, 0.2134, 0.9936, 1.894e-05, 0.9936, 0.1583, 0.989, 0.1583, 0.989, 0.0, 0.9576, 0.227, 0.9606, 0.212, 0.9651, 0.2134, 0.9623, 0.2274, 0.3381, 0.8996, 0.34, 0.8969, 0.3438, 0.8996, 0.3422, 0.9019, 0.9958, 0.7864, 0.9958, 0.9447, 0.9912, 0.9446, 0.9912, 0.7864, 0.3177, 0.9137, 0.3235, 0.8996, 0.3276, 0.9019, 0.3222, 0.9151, 0.9576, 0.2423, 0.9576, 0.227, 0.9623, 0.2274, 0.9623, 0.2418, 0.9839, 0.7493, 0.9839, 0.5911, 0.9886, 0.5911, 0.9886, 0.7493, 0.9606, 0.2573, 0.9576, 0.2423, 0.9623, 0.2418, 0.9651, 0.2559, 0.2445, 0.9758, 0.2426, 0.9731, 0.2467, 0.9707, 0.2484, 0.973, 0.9664, 0.2713, 0.9606, 0.2573, 0.9651, 0.2559, 0.9705, 0.269, 0.9683, 0.2741, 0.9664, 0.2713, 0.9705, 0.269, 0.9722, 0.2713, 0.3235, 0.8996, 0.3254, 0.8969, 0.3293, 0.8996, 0.3276, 0.9019, 0.2426, 0.9731, 0.2368, 0.959, 0.2413, 0.9576, 0.2467, 0.9707, 0.2572, 0.8996, 0.2591, 0.8969, 0.2629, 0.8996, 0.2613, 0.9019, 0.2513, 0.9137, 0.2572, 0.8996, 0.2613, 0.9019, 0.2558, 0.9151, 0.3063, 0.9758, 0.3044, 0.9731, 0.3085, 0.9707, 0.3101, 0.973, 0.2368, 0.959, 0.2338, 0.944, 0.2385, 0.9435, 0.2413, 0.9576, 0.2484, 0.9287, 0.2513, 0.9137, 0.2558, 0.9151, 0.253, 0.9292, 0.2484, 0.944, 0.2484, 0.9287, 0.253, 0.9292, 0.253, 0.9435, 0.3044, 0.9731, 0.2985, 0.959, 0.303, 0.9576, 0.3085, 0.9707, 0.2338, 0.944, 0.2338, 0.9287, 0.2385, 0.9292, 0.2385, 0.9435, 0.99, 0.3389, 0.99, 0.4971, 0.9854, 0.4971, 0.9854, 0.3389, 0.2513, 0.959, 0.2484, 0.944, 0.253, 0.9435, 0.2558, 0.9576, 0.9839, 0.7859, 0.9839, 0.7493, 0.9886, 0.7493, 0.9886, 0.7859, 0.2985, 0.959, 0.2956, 0.944, 0.3003, 0.9435, 0.303, 0.9576, 0.2572, 0.9731, 0.2513, 0.959, 0.2558, 0.9576, 0.2613, 0.9707, 0.2338, 0.9287, 0.2368, 0.9137, 0.2413, 0.9151, 0.2385, 0.9292, 0.9946, 0.4972, 0.9946, 0.5338, 0.99, 0.5337, 0.99, 0.4971, 0.9807, 0.4971, 0.9807, 0.3389, 0.9854, 0.3389, 0.9854, 0.4971, 0.2591, 0.9758, 0.2572, 0.9731, 0.2613, 0.9707, 0.2629, 0.973, 0.9936, 0.1583, 0.9936, 0.1949, 0.989, 0.1949, 0.989, 0.1583, 0.4345, 0.9104, 0.4364, 0.9076, 0.4403, 0.9104, 0.4386, 0.9127, 0.2956, 0.944, 0.2956, 0.9287, 0.3003, 0.9291, 0.3003, 0.9435, 0.2368, 0.9137, 0.2426, 0.8996, 0.2467, 0.9019, 0.2413, 0.9151, 0.9843, 0.1949, 0.9843, 0.1583, 0.989, 0.1583, 0.989, 0.1949, 0.4287, 0.9245, 0.4345, 0.9104, 0.4386, 0.9127, 0.4332, 0.9259, 0.9886, 0.7859, 0.9886, 0.7493, 0.9932, 0.7493, 0.9932, 0.7859, 0.34, 0.9758, 0.3381, 0.9731, 0.3422, 0.9707, 0.3438, 0.973, 0.4257, 0.9395, 0.4287, 0.9245, 0.4332, 0.9259, 0.4304, 0.9399, 0.2956, 0.9287, 0.2985, 0.9137, 0.303, 0.9151, 0.3003, 0.9291, 0.99, 0.4971, 0.99, 0.5338, 0.9854, 0.5337, 0.9854, 0.4971, 0.4257, 0.9548, 0.4257, 0.9395, 0.4304, 0.9399, 0.4304, 0.9543, 0.2426, 0.8996, 0.2445, 0.8969, 0.2484, 0.8996, 0.2467, 0.9019, 0.9807, 0.5338, 0.9807, 0.4971, 0.9854, 0.4971, 0.9854, 0.5337, 0.3381, 0.9731, 0.3322, 0.959, 0.3367, 0.9576, 0.3422, 0.9707, 0.4287, 0.9697, 0.4257, 0.9548, 0.4304, 0.9543, 0.4332, 0.9683, 0.2985, 0.9137, 0.3044, 0.8996, 0.3085, 0.9019, 0.303, 0.9151, 0.9958, 0.9447, 0.9958, 0.9813, 0.9912, 0.9813, 0.9912, 0.9446, 0.4676, 0.0, 0.4676, 0.1136, 0.2998, 0.1138, 0.2998, 0.0001628, 0.7215, 0.9704, 0.7215, 0.8456, 0.7307, 0.8456, 0.7307, 0.9704, 0.7709, 0.3216, 0.7722, 0.334, 0.7629, 0.3351, 0.7618, 0.3243, 0.7515, 0.2789, 0.7709, 0.3216, 0.7618, 0.3243, 0.7421, 0.2787, 1.0, 0.5914, 1.0, 0.7179, 0.9932, 0.7175, 0.9932, 0.5911, 0.491, 0.07204, 0.4763, 0.08035, 0.4676, 0.06791, 0.491, 0.07204, 0.4982, 0.08943, 0.4822, 0.09443, 0.4763, 0.08035, 0.4982, 0.08943, 0.5018, 0.1077, 0.4851, 0.1094, 0.4822, 0.09443, 0.5018, 0.1077, 0.5018, 0.1264, 0.4851, 0.1247, 0.4851, 0.1094, 0.5018, 0.1264, 0.4982, 0.1447, 0.4822, 0.1397, 0.4851, 0.1247, 0.4982, 0.1447, 0.491, 0.1621, 0.4763, 0.1538, 0.4822, 0.1397, 0.6569, 0.8458, 0.6382, 0.8286, 0.6532, 0.8286, 0.7176, 0.06189, 0.7046, 0.0725, 0.6958, 0.06007, 0.7176, 0.06189, 0.7264, 0.08159, 0.7104, 0.08659, 0.7046, 0.0725, 0.7264, 0.08159, 0.7301, 0.09989, 0.7134, 0.1016, 0.7104, 0.08659, 0.7301, 0.09989, 0.7301, 0.1186, 0.7134, 0.1169, 0.7134, 0.1016, 0.7301, 0.1186, 0.7265, 0.1369, 0.7104, 0.1319, 0.7134, 0.1169, 0.7265, 0.1369, 0.7176, 0.1566, 0.7046, 0.146, 0.7104, 0.1319, 0.8254, 0.2364, 0.8095, 0.2192, 0.8244, 0.2192, 0.4893, 0.6713, 0.4763, 0.6819, 0.4676, 0.6694, 0.4893, 0.6713, 0.4982, 0.691, 0.4822, 0.696, 0.4763, 0.6819, 0.4982, 0.691, 0.5018, 0.7093, 0.4851, 0.711, 0.4822, 0.696, 0.5018, 0.7093, 0.5018, 0.7279, 0.4851, 0.7263, 0.4851, 0.711, 0.5018, 0.7279, 0.4982, 0.7462, 0.4822, 0.7413, 0.4851, 0.7263, 0.4982, 0.7462, 0.4893, 0.766, 0.4763, 0.7553, 0.4822, 0.7413, 0.861, 0.8275, 0.8443, 0.8103, 0.8592, 0.8103, 0.7136, 0.8456, 0.7181, 0.8284, 0.733, 0.8285, 0.6051, 0.07205, 0.6123, 0.08944, 0.5963, 0.09443, 0.5905, 0.08035, 0.6123, 0.08944, 0.616, 0.1077, 0.5993, 0.1094, 0.5963, 0.09443, 0.616, 0.1077, 0.616, 0.1264, 0.5993, 0.1247, 0.5993, 0.1094, 0.616, 0.1264, 0.6123, 0.1447, 0.5963, 0.1397, 0.5993, 0.1247, 0.6123, 0.1447, 0.6051, 0.1621, 0.5905, 0.1538, 0.5963, 0.1397, 0.8096, 0.8274, 0.7909, 0.8103, 0.8059, 0.8102, 0.491, 0.1621, 0.542, 0.2179, 0.5345, 0.2342, 0.4676, 0.1663, 0.542, 0.01632, 0.491, 0.07204, 0.4676, 0.06791, 0.5345, 0.0, 0.235, 0.428, 0.235, 0.3525, 0.252, 0.3391, 0.252, 0.435, 0.235, 0.3237, 0.235, 0.2483, 0.252, 0.243, 0.252, 0.3389, 0.001189, 0.08988, 0.001189, 0.01434, 0.01818, 0.0, 0.01818, 0.09604, 0.235, 0.6626, 0.235, 0.5871, 0.252, 0.5819, 0.252, 0.6778, 0.6561, 0.01633, 0.6051, 0.07205, 0.5817, 0.06791, 0.6487, 0.0, 0.6487, 0.2342, 0.5817, 0.1663, 0.6051, 0.1621, 0.6561, 0.2179, 0.2297, 0.7964, 0.2327, 0.7959, 0.2327, 0.8538, 0.2299, 0.8543, 0.6802, 0.2478, 0.6608, 0.2905, 0.6514, 0.2906, 0.6711, 0.2451, 0.7203, 0.9333, 0.7215, 0.9455, 0.7122, 0.9466, 0.7113, 0.936, 0.701, 0.8905, 0.7203, 0.9333, 0.7113, 0.936, 0.6916, 0.8905, 0.8023, 0.2353, 0.801, 0.2475, 0.7919, 0.2449, 0.793, 0.2342, 0.5409, 0.081, 0.5391, 0.07668, 0.4982, 0.08943, 0.491, 0.07204, 0.5391, 0.07668, 0.5444, 0.1034, 0.5018, 0.1077, 0.4982, 0.08943, 0.5444, 0.1034, 0.5444, 0.1307, 0.5018, 0.1264, 0.5018, 0.1077, 0.5444, 0.1307, 0.5391, 0.1574, 0.4982, 0.1447, 0.5018, 0.1264, 0.5391, 0.1574, 0.5409, 0.1531, 0.491, 0.1621, 0.4982, 0.1447, 0.7672, 0.06821, 0.7726, 0.09559, 0.7301, 0.09989, 0.7264, 0.08159, 0.7726, 0.09559, 0.7726, 0.1228, 0.7301, 0.1186, 0.7301, 0.09989, 0.7726, 0.1228, 0.7672, 0.1502, 0.7265, 0.1369, 0.7301, 0.1186, 0.5389, 0.6776, 0.5444, 0.705, 0.5018, 0.7093, 0.4982, 0.691, 0.5444, 0.705, 0.5444, 0.7322, 0.5018, 0.7279, 0.5018, 0.7093, 0.5444, 0.7322, 0.539, 0.7596, 0.4982, 0.7462, 0.5018, 0.7279, 0.655, 0.08102, 0.6532, 0.0767, 0.6123, 0.08944, 0.6051, 0.07205, 0.6532, 0.0767, 0.6585, 0.1035, 0.616, 0.1077, 0.6123, 0.08944, 0.6585, 0.1035, 0.6585, 0.1307, 0.616, 0.1264, 0.616, 0.1077, 0.6585, 0.1307, 0.6532, 0.1575, 0.6123, 0.1447, 0.616, 0.1264, 0.6532, 0.1575, 0.655, 0.1532, 0.6051, 0.1621, 0.6123, 0.1447, 0.8004, 0.039, 0.7686, 0.07125, 0.7176, 0.06189, 0.7703, 0.008477, 0.7686, 0.1472, 0.8004, 0.1795, 0.7703, 0.21, 0.7176, 0.1566, 0.5721, 0.6484, 0.5403, 0.6806, 0.4893, 0.6713, 0.542, 0.6179, 0.5403, 0.7566, 0.5721, 0.7889, 0.542, 0.8194, 0.4893, 0.766, 0.7686, 0.07125, 0.7672, 0.06821, 0.7264, 0.08159, 0.7176, 0.06189, 0.7672, 0.1502, 0.7686, 0.1472, 0.7176, 0.1566, 0.7265, 0.1369, 0.5403, 0.6806, 0.5389, 0.6776, 0.4982, 0.691, 0.4893, 0.6713, 0.539, 0.7596, 0.5403, 0.7566, 0.4893, 0.766, 0.4982, 0.7462, 0.5409, 0.1531, 0.5727, 0.1879, 0.542, 0.2179, 0.491, 0.1621, 0.5727, 0.04629, 0.5409, 0.081, 0.491, 0.07204, 0.542, 0.01632, 0.6868, 0.04631, 0.655, 0.08102, 0.6051, 0.07205, 0.6561, 0.01633, 0.655, 0.1532, 0.6868, 0.1879, 0.6561, 0.2179, 0.6051, 0.1621, 0.8642, 0.2363, 0.8639, 0.1935, 0.8985, 0.1776, 0.8987, 0.2114, 0.03795, 0.8673, 0.04155, 0.8649, 0.04155, 0.9082, 0.0387, 0.9101, 0.3562, 0.7206, 0.3565, 0.6778, 0.391, 0.7026, 0.3908, 0.7365, 0.6514, 0.2342, 0.6465, 0.2593, 0.6055, 0.262, 0.6094, 0.2421, 0.391, 0.9132, 0.391, 0.8703, 0.4257, 0.8547, 0.4257, 0.8885, 0.6465, 0.2593, 0.6465, 0.2849, 0.6055, 0.2822, 0.6055, 0.262, 0.8926, 0.8299, 0.8962, 0.8275, 0.8962, 0.8709, 0.8933, 0.8728, 0.6465, 0.2849, 0.6514, 0.31, 0.6094, 0.3021, 0.6055, 0.2822, 0.6055, 0.2342, 0.6005, 0.2593, 0.5596, 0.262, 0.5635, 0.2421, 0.7344, 0.5911, 0.7344, 0.5437, 0.7909, 0.5394, 0.7909, 0.5839, 0.8923, 0.277, 0.9121, 0.2795, 0.9121, 0.3373, 0.8935, 0.335, 0.2338, 0.7369, 0.2297, 0.7361, 0.2299, 0.678, 0.2338, 0.6789, 0.7344, 0.6384, 0.7344, 0.5911, 0.7909, 0.5987, 0.7909, 0.6432, 0.8693, 0.2741, 0.8923, 0.277, 0.8935, 0.335, 0.8719, 0.3322, 0.2956, 0.955, 0.2743, 0.9585, 0.2756, 0.9001, 0.2956, 0.8968, 0.8023, 0.235, 0.8066, 0.2342, 0.8066, 0.2921, 0.8026, 0.2929, 0.6042, 0.8626, 0.624, 0.8651, 0.624, 0.9229, 0.6054, 0.9206, 0.5817, 0.8597, 0.5817, 0.8141, 0.6382, 0.8098, 0.6382, 0.8526, 0.5812, 0.8597, 0.6042, 0.8626, 0.6054, 0.9206, 0.5838, 0.9178, 0.7915, 0.3844, 0.7915, 0.3389, 0.848, 0.347, 0.848, 0.3898, 0.8392, 0.8283, 0.8434, 0.8274, 0.8434, 0.8854, 0.8395, 0.8862, 0.7344, 0.8426, 0.7344, 0.797, 0.7909, 0.7922, 0.7909, 0.835, 0.9339, 0.3322, 0.9121, 0.3358, 0.9134, 0.2774, 0.9339, 0.2741, 0.5817, 0.6549, 0.5817, 0.6094, 0.6382, 0.6175, 0.6382, 0.6603, 0.6617, 0.8488, 0.6815, 0.8513, 0.6815, 0.9091, 0.6629, 0.9068, 0.5808, 0.8864, 0.5778, 0.8858, 0.5779, 0.8279, 0.5808, 0.8284, 0.6382, 0.8458, 0.6617, 0.8488, 0.6629, 0.9068, 0.6408, 0.9039, 0.5747, 0.8285, 0.5778, 0.8279, 0.5778, 0.8858, 0.5749, 0.8863, 0.2239, 0.9313, 0.2021, 0.9349, 0.2034, 0.8765, 0.2239, 0.8732, 0.7893, 0.9013, 0.7864, 0.9007, 0.7866, 0.8426, 0.7893, 0.8432, 0.1058, 0.867, 0.1246, 0.8695, 0.1246, 0.9274, 0.107, 0.9251, 0.801, 0.2475, 0.7817, 0.2903, 0.7722, 0.2904, 0.7919, 0.2449, 0.1977, 0.8733, 0.2, 0.8733, 0.2, 0.9154, 0.1977, 0.9155, 0.4257, 0.8655, 0.4433, 0.8653, 0.4433, 0.9074, 0.4257, 0.9076, 0.8392, 0.8862, 0.8415, 0.8863, 0.8415, 0.9284, 0.8392, 0.9284, 0.4433, 0.8653, 0.4581, 0.8651, 0.4581, 0.9072, 0.4433, 0.9074, 0.0831, 0.7119, 0.0831, 0.6781, 0.1246, 0.678, 0.1246, 0.7119, 0.6382, 0.9091, 0.6546, 0.9093, 0.6546, 0.9515, 0.6382, 0.9512, 2.047e-05, 0.8649, 1.59e-05, 0.831, 0.04155, 0.831, 0.04155, 0.8649, 0.893, 0.8728, 0.8962, 0.8728, 0.8962, 0.9149, 0.893, 0.9149, 0.04157, 0.7119, 0.04157, 0.6781, 0.0831, 0.678, 0.0831, 0.7119, 0.5545, 0.2855, 0.5596, 0.3112, 0.5176, 0.3031, 0.5136, 0.2828, 0.391, 0.7206, 0.391, 0.6778, 0.4257, 0.7024, 0.4257, 0.7363, 0.5545, 0.2599, 0.5545, 0.2855, 0.5136, 0.2828, 0.5136, 0.2626, 0.8091, 0.279, 0.8066, 0.2772, 0.8071, 0.2342, 0.8091, 0.2356, 0.5596, 0.2342, 0.5545, 0.2599, 0.5136, 0.2626, 0.5176, 0.2423, 0.2307, 0.875, 0.2332, 0.8732, 0.2332, 0.9165, 0.2312, 0.9179, 0.5085, 0.2855, 0.5136, 0.3112, 0.4716, 0.3031, 0.4676, 0.2828, 0.7333, 0.8904, 0.7307, 0.8886, 0.7313, 0.8456, 0.7333, 0.8471, 0.5085, 0.2599, 0.5085, 0.2855, 0.4676, 0.2828, 0.4676, 0.2626, 0.3552, 0.8696, 0.3562, 0.7206, 0.3908, 0.7365, 0.39, 0.8543, 0.08061, 0.8665, 0.0831, 0.8647, 0.0831, 0.908, 0.08113, 0.9095, 0.5136, 0.2342, 0.5085, 0.2599, 0.4676, 0.2626, 0.4716, 0.2422, 0.8639, 0.1935, 0.8629, 0.0445, 0.8977, 0.0598, 0.8985, 0.1776, 0.848, 0.3834, 0.8496, 0.3389, 0.884, 0.3637, 0.8827, 0.3989, 0.6369, 0.9049, 0.6332, 0.9025, 0.634, 0.8597, 0.6369, 0.8616, 0.848, 0.5316, 0.848, 0.3834, 0.8827, 0.3989, 0.8827, 0.5161, 0.3565, 0.9141, 0.3552, 0.8696, 0.39, 0.8543, 0.391, 0.8895, 0.6005, 0.2849, 0.6055, 0.31, 0.5635, 0.3021, 0.5596, 0.2822, 0.391, 0.8703, 0.391, 0.7206, 0.4257, 0.7363, 0.4257, 0.8547, 0.8496, 0.5761, 0.848, 0.5316, 0.8827, 0.5161, 0.884, 0.5512, 0.6005, 0.2593, 0.6005, 0.2849, 0.5596, 0.2822, 0.5596, 0.262, 0.8059, 0.3381, 0.8023, 0.3357, 0.8031, 0.2929, 0.8059, 0.2948, 0.8629, 0.0445, 0.8642, 0.0, 0.8987, 0.02462, 0.8977, 0.0598, 0.5426, 0.5333, 0.4699, 0.5333, 0.4698, 0.415, 0.5425, 0.4149, 0.5425, 0.4149, 0.4698, 0.415, 0.4698, 0.3811, 0.4676, 0.382, 0.4846, 0.3704, 0.4987, 0.3561, 0.51, 0.3389, 0.5092, 0.3412, 0.5425, 0.3412, 0.7307, 0.5679, 0.7338, 0.5666, 0.7172, 0.5778, 0.7031, 0.5921, 0.692, 0.609, 0.6933, 0.6058, 0.6587, 0.6071, 0.6593, 0.5333, 0.732, 0.5327, 0.6593, 0.5333, 0.5426, 0.5333, 0.5425, 0.4149, 0.6592, 0.4149, 0.6592, 0.4149, 0.5425, 0.4149, 0.5425, 0.3412, 0.6586, 0.3412, 0.7319, 0.4155, 0.6592, 0.4149, 0.6586, 0.3412, 0.6933, 0.3425, 0.692, 0.3393, 0.7031, 0.3561, 0.7172, 0.3704, 0.7338, 0.3817, 0.7307, 0.3803, 0.732, 0.5327, 0.6593, 0.5333, 0.6592, 0.4149, 0.7319, 0.4155, 0.5426, 0.6071, 0.5092, 0.6071, 0.51, 0.6094, 0.4987, 0.5921, 0.4846, 0.5778, 0.4676, 0.5663, 0.4699, 0.5672, 0.4699, 0.5333, 0.5426, 0.5333, 0.6587, 0.6071, 0.5426, 0.6071, 0.5426, 0.5333, 0.6593, 0.5333, 0.4403, 0.9076, 0.4567, 0.9079, 0.4567, 0.95, 0.4403, 0.9498, 0.8437, 0.9284, 0.8415, 0.9284, 0.8415, 0.8862, 0.8437, 0.8863, 0.901, 0.5344, 0.9151, 0.5341, 0.9151, 0.5763, 0.901, 0.5765, 0.04155, 0.8295, 0.04157, 0.7119, 0.0831, 0.7119, 0.08308, 0.8295, 0.1954, 0.8733, 0.1977, 0.8733, 0.1977, 0.9154, 0.1954, 0.9155, 0.884, 0.5346, 0.901, 0.5344, 0.901, 0.5765, 0.884, 0.5768, 1.59e-05, 0.831, 0.0, 0.7132, 0.04153, 0.7132, 0.04155, 0.831, 0.4257, 0.7129, 0.4257, 0.6778, 0.4673, 0.6778, 0.4672, 0.7128, 0.1603, 0.8733, 0.1634, 0.8733, 0.1634, 0.9155, 0.1603, 0.9154, 0.4257, 0.8299, 0.4257, 0.7129, 0.4672, 0.7128, 0.4672, 0.8299, 0.04157, 0.8647, 0.04155, 0.8295, 0.08308, 0.8295, 0.0831, 0.8647, 0.9151, 0.5341, 0.9317, 0.5343, 0.9317, 0.5765, 0.9151, 0.5763, 0.0831, 0.8301, 0.0831, 0.7119, 0.1246, 0.7119, 0.1246, 0.8301, 0.4257, 0.8651, 0.4257, 0.8299, 0.4672, 0.8299, 0.4673, 0.865, 0.1806, 0.8736, 0.1954, 0.8733, 0.1954, 0.9154, 0.1806, 0.9157, 0.1598, 0.9155, 0.1567, 0.9154, 0.1567, 0.8733, 0.1598, 0.8733, 0.0, 0.7132, 2.047e-05, 0.678, 0.04155, 0.678, 0.04153, 0.7132, 0.1634, 0.8737, 0.1806, 0.8736, 0.1806, 0.9157, 0.1634, 0.9159, 0.6706, 0.9515, 0.6546, 0.9512, 0.6546, 0.9091, 0.6706, 0.9093, 0.8059, 0.2929, 0.8092, 0.2929, 0.8092, 0.335, 0.8059, 0.335, 0.1418, 0.8735, 0.1567, 0.8733, 0.1567, 0.9154, 0.1418, 0.9157, 0.0831, 0.8639, 0.0831, 0.8301, 0.1246, 0.8301, 0.1246, 0.8639, 0.1246, 0.8737, 0.1418, 0.8735, 0.1418, 0.9157, 0.1246, 0.9159, 0.7909, 0.5297, 0.8352, 0.5263, 0.8479, 0.5386, 0.7915, 0.5428, 0.7338, 0.5305, 0.7781, 0.5272, 0.7909, 0.5394, 0.7344, 0.5437, 0.2426, 0.1058, 0.2339, 0.1022, 0.235, 0.08907, 0.252, 0.09612, 0.2426, 0.2323, 0.2426, 0.1058, 0.252, 0.09612, 0.252, 0.243, 0.2338, 0.235, 0.2426, 0.2323, 0.252, 0.243, 0.235, 0.2483, 0.008824, 0.1063, 0.0, 0.103, 0.001189, 0.08988, 0.01818, 0.09604, 0.008824, 0.2329, 0.008824, 0.1063, 0.01818, 0.09604, 0.01818, 0.2431, 5.053e-05, 0.2361, 0.008824, 0.2329, 0.01818, 0.2431, 0.001189, 0.2493, 0.2337, 0.443, 0.225, 0.4457, 0.2156, 0.4351, 0.2326, 0.4298, 0.225, 0.5722, 0.2337, 0.5758, 0.2326, 0.589, 0.2156, 0.5819, 0.225, 0.4457, 0.225, 0.5722, 0.2156, 0.5819, 0.2156, 0.4351, 0.2426, 0.4447, 0.2338, 0.441, 0.235, 0.428, 0.252, 0.435, 0.2426, 0.5712, 0.2426, 0.4447, 0.252, 0.435, 0.252, 0.5819, 0.2338, 0.5739, 0.2426, 0.5712, 0.252, 0.5819, 0.235, 0.5871, 0.7781, 0.4034, 0.7338, 0.3992, 0.7344, 0.3861, 0.7909, 0.3914, 0.7339, 0.7839, 0.7781, 0.7801, 0.7909, 0.7922, 0.7344, 0.797, 0.7781, 0.6553, 0.7338, 0.6516, 0.7344, 0.6384, 0.7909, 0.6432, 0.8095, 0.1889, 0.7803, 0.2185, 0.7703, 0.21, 0.8004, 0.1795, 0.552, 0.007761, 0.5817, 0.03684, 0.5727, 0.04629, 0.542, 0.01632, 0.6958, 0.1973, 0.6661, 0.2264, 0.6561, 0.2179, 0.6868, 0.1879, 0.552, 0.6094, 0.5812, 0.639, 0.5721, 0.6484, 0.542, 0.6179, 0.5817, 0.1973, 0.552, 0.2264, 0.542, 0.2179, 0.5727, 0.1879, 0.6661, 0.00777, 0.6958, 0.03686, 0.6868, 0.04631, 0.6561, 0.01633, 0.5812, 0.7982, 0.552, 0.8279, 0.542, 0.8194, 0.5721, 0.7889, 0.7803, 0.0, 0.8095, 0.02962, 0.8004, 0.039, 0.7703, 0.008477, 0.8352, 0.5263, 0.8352, 0.4018, 0.848, 0.3898, 0.8479, 0.5386, 0.7781, 0.7801, 0.7781, 0.6553, 0.7909, 0.6432, 0.7909, 0.7922, 0.7781, 0.5272, 0.7781, 0.4034, 0.7909, 0.3914, 0.7909, 0.5394, 0.6254, 0.7976, 0.6254, 0.6723, 0.6382, 0.6603, 0.6382, 0.8098, 0.6254, 0.6723, 0.5812, 0.6681, 0.5817, 0.6549, 0.6382, 0.6603, 0.5812, 0.801, 0.6254, 0.7976, 0.6382, 0.8098, 0.5817, 0.8141, 0.8352, 0.4018, 0.791, 0.3976, 0.7915, 0.3844, 0.848, 0.3898, 0.8963, 0.9193, 0.8963, 0.7864, 0.9445, 0.7907, 0.9445, 0.916, 0.5159, 0.8279, 0.5159, 0.9592, 0.4676, 0.9549, 0.4676, 0.8311, 0.8392, 0.8274, 0.8392, 0.9597, 0.7909, 0.9559, 0.791, 0.8312, 0.4582, 0.9944, 0.4581, 0.8679, 0.4659, 0.8651, 0.4659, 0.9979, 0.9722, 0.325, 0.9722, 0.1983, 0.9799, 0.1951, 0.9799, 0.3282, 0.9839, 0.5911, 0.9839, 0.7239, 0.9762, 0.7203, 0.9762, 0.5939, 0.08046, 0.8683, 0.08046, 0.9948, 0.07271, 0.9976, 0.07271, 0.8647, 0.8987, 0.1331, 0.8987, 0.0007988, 0.942, 0.0, 0.942, 0.133, 0.8987, 0.2654, 0.8987, 0.1331, 0.942, 0.1331, 0.942, 0.2662, 0.7771, 0.8434, 0.7771, 0.9749, 0.7338, 0.9757, 0.7338, 0.8426, 0.5592, 0.8279, 0.5592, 0.9609, 0.5159, 0.9609, 0.5159, 0.8279, 0.8926, 0.8275, 0.8926, 0.9596, 0.8444, 0.9554, 0.8443, 0.8308, 0.8693, 0.2408, 0.8488, 0.2813, 0.8394, 0.2812, 0.861, 0.2364, 0.6332, 0.8597, 0.6332, 0.9836, 0.624, 0.9836, 0.624, 0.8597, 0.7817, 0.2903, 0.8023, 0.3307, 0.794, 0.3351, 0.7722, 0.2904, 0.7215, 0.85, 0.701, 0.8905, 0.6916, 0.8905, 0.7132, 0.8456, 0.7771, 0.9681, 0.7771, 0.8426, 0.7864, 0.8426, 0.7864, 0.9681, 0.8394, 0.2408, 0.8189, 0.2812, 0.8095, 0.2811, 0.8311, 0.2364, 0.8681, 0.324, 0.8693, 0.3362, 0.86, 0.3373, 0.8591, 0.3267, 0.6608, 0.2905, 0.6817, 0.3306, 0.6733, 0.335, 0.6514, 0.2906, 0.7213, 0.2903, 0.7421, 0.3306, 0.7338, 0.335, 0.7119, 0.2904, 0.9867, 0.1951, 0.9867, 0.3218, 0.9799, 0.3218, 0.9799, 0.1951, 0.7722, 0.2386, 0.7515, 0.2789, 0.7421, 0.2787, 0.7639, 0.2342, 0.7104, 0.2478, 0.6911, 0.2904, 0.6817, 0.2905, 0.7014, 0.2451, 0.7119, 0.2353, 0.7104, 0.2478, 0.7014, 0.2451, 0.7026, 0.2342, 0.6911, 0.2904, 0.7119, 0.3306, 0.7036, 0.335, 0.6817, 0.2905, 0.8488, 0.2813, 0.8681, 0.324, 0.8591, 0.3267, 0.8394, 0.2812, 0.8381, 0.3239, 0.8394, 0.3362, 0.8301, 0.3373, 0.8291, 0.3266, 0.7406, 0.2477, 0.7213, 0.2903, 0.7119, 0.2904, 0.7316, 0.245, 0.9867, 0.3216, 0.9867, 0.1951, 0.9935, 0.1955, 0.9935, 0.322, 0.8189, 0.2812, 0.8381, 0.3239, 0.8291, 0.3266, 0.8095, 0.2811, 0.7421, 0.2353, 0.7406, 0.2477, 0.7316, 0.245, 0.7328, 0.2342, 0.2628, 0.69, 0.2595, 0.69, 0.2595, 0.6781, 0.2743, 0.6781, 0.2628, 0.8483, 0.2628, 0.69, 0.2743, 0.6781, 0.2743, 0.8483, 0.2595, 0.69, 0.2459, 0.6899, 0.2459, 0.6779, 0.2595, 0.6781, 0.2459, 0.6899, 0.2338, 0.6897, 0.2338, 0.6778, 0.2459, 0.6779, 0.6916, 0.6213, 0.6804, 0.6215, 0.6804, 0.6096, 0.6916, 0.6094, 0.6804, 0.6215, 0.6674, 0.6217, 0.6674, 0.6097, 0.6804, 0.6096, 0.6674, 0.6217, 0.6532, 0.6217, 0.6532, 0.6098, 0.6674, 0.6097, 0.6532, 0.6217, 0.6499, 0.6217, 0.6382, 0.6098, 0.6532, 0.6098, 0.6499, 0.6217, 0.6499, 0.78, 0.6382, 0.78, 0.6382, 0.6098, 0.3437, 0.69, 0.3404, 0.69, 0.3404, 0.678, 0.3552, 0.6781, 0.3437, 0.8483, 0.3437, 0.69, 0.3552, 0.6781, 0.3552, 0.8483, 0.3404, 0.69, 0.3268, 0.6899, 0.3268, 0.6779, 0.3404, 0.678, 0.3268, 0.6899, 0.3147, 0.6897, 0.3147, 0.6778, 0.3268, 0.6779, 0.8628, 0.01194, 0.8516, 0.01212, 0.8516, 0.0001803, 0.8628, 0.0, 0.8516, 0.01212, 0.8387, 0.01226, 0.8387, 0.0003176, 0.8516, 0.0001803, 0.8387, 0.01226, 0.8244, 0.01235, 0.8244, 0.0004061, 0.8387, 0.0003176, 0.8244, 0.01235, 0.8212, 0.01236, 0.8095, 0.0004363, 0.8244, 0.0004061, 0.8212, 0.01236, 0.8212, 0.1706, 0.8095, 0.1706, 0.8095, 0.0004363, 0.3032, 0.69, 0.3, 0.69, 0.3, 0.678, 0.3147, 0.6781, 0.3032, 0.8483, 0.3032, 0.69, 0.3147, 0.6781, 0.3147, 0.8483, 0.3, 0.69, 0.2864, 0.6899, 0.2864, 0.6779, 0.3, 0.678, 0.2864, 0.6899, 0.2743, 0.6897, 0.2743, 0.6778, 0.2864, 0.6779, 0.8963, 0.603, 0.8856, 0.6032, 0.8856, 0.5913, 0.8963, 0.5911, 0.8856, 0.6032, 0.8731, 0.6034, 0.8731, 0.5914, 0.8856, 0.5913, 0.8731, 0.6034, 0.8592, 0.6035, 0.8592, 0.5916, 0.8731, 0.5914, 0.8592, 0.6035, 0.8559, 0.6035, 0.8443, 0.5916, 0.8592, 0.5916, 0.8559, 0.6035, 0.8559, 0.7618, 0.8443, 0.7618, 0.8443, 0.5916, 0.7214, 0.6216, 0.7181, 0.6216, 0.7181, 0.6097, 0.733, 0.6097, 0.7214, 0.7799, 0.7214, 0.6216, 0.733, 0.6097, 0.733, 0.7799, 0.7181, 0.6216, 0.7042, 0.6215, 0.7042, 0.6096, 0.7181, 0.6097, 0.7042, 0.6215, 0.6916, 0.6213, 0.6916, 0.6094, 0.7042, 0.6096, 0.8443, 0.603, 0.8331, 0.6032, 0.8331, 0.5912, 0.8443, 0.5911, 0.8331, 0.6032, 0.8201, 0.6033, 0.8201, 0.5914, 0.8331, 0.5912, 0.8201, 0.6033, 0.8059, 0.6034, 0.8059, 0.5915, 0.8201, 0.5914, 0.8059, 0.6034, 0.8026, 0.6034, 0.7909, 0.5915, 0.8059, 0.5915, 0.8026, 0.6034, 0.8026, 0.7617, 0.7909, 0.7617, 0.7909, 0.5915, 0.2595, 0.8849, 0.2628, 0.8849, 0.2743, 0.8969, 0.2595, 0.8968, 0.2459, 0.8847, 0.2595, 0.8849, 0.2595, 0.8968, 0.2459, 0.8967, 0.2338, 0.8846, 0.2459, 0.8847, 0.2459, 0.8967, 0.2338, 0.8965, 0.6804, 0.8164, 0.6916, 0.8162, 0.6916, 0.8281, 0.6804, 0.8283, 0.6674, 0.8165, 0.6804, 0.8164, 0.6804, 0.8283, 0.6674, 0.8285, 0.6532, 0.8166, 0.6674, 0.8165, 0.6674, 0.8285, 0.6532, 0.8286, 0.6499, 0.8166, 0.6532, 0.8166, 0.6532, 0.8286, 0.6382, 0.8286, 0.3404, 0.8849, 0.3437, 0.8849, 0.3552, 0.8969, 0.3404, 0.8968, 0.3268, 0.8847, 0.3404, 0.8849, 0.3404, 0.8968, 0.3268, 0.8967, 0.3147, 0.8846, 0.3268, 0.8847, 0.3268, 0.8967, 0.3147, 0.8965, 0.8516, 0.207, 0.8629, 0.2068, 0.8629, 0.2188, 0.8516, 0.2189, 0.8387, 0.2071, 0.8516, 0.207, 0.8516, 0.2189, 0.8387, 0.2191, 0.8244, 0.2072, 0.8387, 0.2071, 0.8387, 0.2191, 0.8244, 0.2192, 0.8212, 0.2072, 0.8244, 0.2072, 0.8244, 0.2192, 0.8095, 0.2192, 0.3, 0.8848, 0.3032, 0.8849, 0.3147, 0.8968, 0.3, 0.8968, 0.2864, 0.8847, 0.3, 0.8848, 0.3, 0.8968, 0.2864, 0.8967, 0.2743, 0.8846, 0.2864, 0.8847, 0.2864, 0.8967, 0.2743, 0.8965, 0.8857, 0.7981, 0.8963, 0.7979, 0.8963, 0.8098, 0.8857, 0.81, 0.8731, 0.7982, 0.8857, 0.7981, 0.8857, 0.81, 0.8731, 0.8102, 0.8592, 0.7984, 0.8731, 0.7982, 0.8731, 0.8102, 0.8592, 0.8103, 0.8559, 0.7984, 0.8592, 0.7984, 0.8592, 0.8103, 0.8443, 0.8103, 0.7181, 0.8165, 0.7214, 0.8165, 0.733, 0.8285, 0.7181, 0.8284, 0.7042, 0.8164, 0.7181, 0.8165, 0.7181, 0.8284, 0.7042, 0.8283, 0.6916, 0.8162, 0.7042, 0.8164, 0.7042, 0.8283, 0.6916, 0.8281, 0.8331, 0.7981, 0.8443, 0.7979, 0.8443, 0.8098, 0.8331, 0.81, 0.8201, 0.7982, 0.8331, 0.7981, 0.8331, 0.81, 0.8201, 0.8101, 0.8059, 0.7983, 0.8201, 0.7982, 0.8201, 0.8101, 0.8059, 0.8102, 0.8026, 0.7983, 0.8059, 0.7983, 0.8059, 0.8102, 0.7909, 0.8103, 0.2628, 0.8849, 0.2628, 0.8483, 0.2743, 0.8483, 0.2743, 0.8969, 0.8212, 0.1706, 0.8212, 0.2072, 0.8095, 0.2192, 0.8095, 0.1706, 0.3032, 0.8849, 0.3032, 0.8483, 0.3147, 0.8483, 0.3147, 0.8968, 0.8026, 0.7617, 0.8026, 0.7983, 0.7909, 0.8103, 0.7909, 0.7617, 0.6499, 0.78, 0.6499, 0.8166, 0.6382, 0.8286, 0.6382, 0.78, 0.7214, 0.8165, 0.7214, 0.7799, 0.733, 0.7799, 0.733, 0.8285, 0.3437, 0.8849, 0.3437, 0.8483, 0.3552, 0.8483, 0.3552, 0.8969, 0.8559, 0.7618, 0.8559, 0.7984, 0.8443, 0.8103, 0.8443, 0.7618, 0.1274, 0.8367, 0.1274, 0.8733, 0.1246, 0.8733, 0.1246, 0.8367, 0.1407, 0.8366, 0.1407, 0.8732, 0.1274, 0.8733, 0.1274, 0.8367, 0.8868, 0.4975, 0.8868, 0.5341, 0.884, 0.5341, 0.884, 0.4975, 0.9468, 0.4974, 0.9468, 0.534, 0.9341, 0.5339, 0.9341, 0.4973, 0.9341, 0.4973, 0.9341, 0.5339, 0.9228, 0.5337, 0.9227, 0.4971, 0.1634, 0.8363, 0.1634, 0.8729, 0.1529, 0.8731, 0.1529, 0.8365, 0.1529, 0.8365, 0.1529, 0.8731, 0.1407, 0.8732, 0.1407, 0.8366, 0.9495, 0.4974, 0.9495, 0.534, 0.9468, 0.534, 0.9468, 0.4974, 0.9, 0.4974, 0.9001, 0.534, 0.8868, 0.5341, 0.8868, 0.4975, 0.8991, 0.7498, 0.8991, 0.7864, 0.8963, 0.7864, 0.8963, 0.7498, 0.9661, 0.1585, 0.9661, 0.1951, 0.9534, 0.195, 0.9534, 0.1584, 0.9534, 0.1584, 0.9534, 0.195, 0.9421, 0.1949, 0.942, 0.1583, 0.9227, 0.4971, 0.9227, 0.5337, 0.9122, 0.5339, 0.9122, 0.4973, 0.9122, 0.4973, 0.9122, 0.5339, 0.9001, 0.534, 0.9, 0.4974, 0.9688, 0.1585, 0.9688, 0.1951, 0.9661, 0.1951, 0.9661, 0.1585, 0.9121, 0.7497, 0.9121, 0.7863, 0.8991, 0.7864, 0.8991, 0.7498, 0.1662, 0.8367, 0.1662, 0.8733, 0.1634, 0.8733, 0.1634, 0.8367, 0.9579, 0.7496, 0.9579, 0.7862, 0.9452, 0.7861, 0.9452, 0.7495, 0.9452, 0.7495, 0.9452, 0.7861, 0.9339, 0.7859, 0.9339, 0.7493, 0.9339, 0.7493, 0.9339, 0.7859, 0.9239, 0.7861, 0.9239, 0.7495, 0.9239, 0.7495, 0.9239, 0.7861, 0.9121, 0.7863, 0.9121, 0.7497, 0.9607, 0.7496, 0.9607, 0.7862, 0.9579, 0.7862, 0.9579, 0.7496, 0.1794, 0.8366, 0.1794, 0.8732, 0.1662, 0.8733, 0.1662, 0.8367, 0.2269, 0.8366, 0.227, 0.8732, 0.2139, 0.8731, 0.2139, 0.8365, 0.2139, 0.8365, 0.2139, 0.8731, 0.2021, 0.8729, 0.2021, 0.8363, 0.2021, 0.8363, 0.2021, 0.8729, 0.1916, 0.8731, 0.1916, 0.8365, 0.1916, 0.8365, 0.1916, 0.8731, 0.1794, 0.8732, 0.1794, 0.8366, 0.2297, 0.8366, 0.2297, 0.8732, 0.227, 0.8732, 0.2269, 0.8366, 0.9495, 0.3392, 0.9495, 0.4974, 0.9468, 0.4974, 0.9468, 0.3391, 0.9468, 0.3391, 0.9468, 0.4974, 0.9341, 0.4973, 0.9341, 0.339, 0.9341, 0.339, 0.9341, 0.4973, 0.9227, 0.4971, 0.9227, 0.3389, 0.1634, 0.678, 0.1634, 0.8363, 0.1529, 0.8365, 0.1529, 0.6782, 0.1529, 0.6782, 0.1529, 0.8365, 0.1407, 0.8366, 0.1407, 0.6783, 0.1407, 0.6783, 0.1407, 0.8366, 0.1274, 0.8367, 0.1274, 0.6784, 0.1274, 0.6784, 0.1274, 0.8367, 0.1246, 0.8367, 0.1247, 0.6784, 0.9688, 0.0002746, 0.9688, 0.1585, 0.9661, 0.1585, 0.9661, 0.000264, 0.9661, 0.000264, 0.9661, 0.1585, 0.9534, 0.1584, 0.9534, 0.0001544, 0.9534, 0.0001544, 0.9534, 0.1584, 0.942, 0.1583, 0.942, 0.0, 0.9227, 0.3389, 0.9227, 0.4971, 0.9122, 0.4973, 0.9122, 0.339, 0.9122, 0.339, 0.9122, 0.4973, 0.9, 0.4974, 0.9001, 0.3392, 0.9001, 0.3392, 0.9, 0.4974, 0.8868, 0.4975, 0.8868, 0.3393, 0.8868, 0.3393, 0.8868, 0.4975, 0.884, 0.4975, 0.884, 0.3393, 0.9607, 0.5913, 0.9607, 0.7496, 0.9579, 0.7496, 0.9579, 0.5913, 0.9579, 0.5913, 0.9579, 0.7496, 0.9452, 0.7495, 0.9452, 0.5912, 0.9452, 0.5912, 0.9452, 0.7495, 0.9339, 0.7493, 0.9339, 0.5911, 0.9339, 0.5911, 0.9339, 0.7493, 0.9239, 0.7495, 0.9239, 0.5913, 0.9239, 0.5913, 0.9239, 0.7495, 0.9121, 0.7497, 0.9121, 0.5914, 0.9121, 0.5914, 0.9121, 0.7497, 0.8991, 0.7498, 0.8991, 0.5915, 0.8991, 0.5915, 0.8991, 0.7498, 0.8963, 0.7498, 0.8963, 0.5915, 0.2297, 0.6783, 0.2297, 0.8366, 0.2269, 0.8366, 0.2269, 0.6783, 0.2269, 0.6783, 0.2269, 0.8366, 0.2139, 0.8365, 0.2139, 0.6782, 0.2139, 0.6782, 0.2139, 0.8365, 0.2021, 0.8363, 0.2021, 0.678, 0.2021, 0.678, 0.2021, 0.8363, 0.1916, 0.8365, 0.1916, 0.6782, 0.1916, 0.6782, 0.1916, 0.8365, 0.1794, 0.8366, 0.1794, 0.6784, 0.1794, 0.6784, 0.1794, 0.8366, 0.1662, 0.8367, 0.1662, 0.6784, 0.1662, 0.6784, 0.1662, 0.8367, 0.1634, 0.8367, 0.1634, 0.6784, 0.9525, 0.5712, 0.9495, 0.5562, 0.9542, 0.5557, 0.957, 0.5698, 0.3177, 0.959, 0.3147, 0.944, 0.3194, 0.9435, 0.3222, 0.9576, 0.9495, 0.5562, 0.9495, 0.5409, 0.9542, 0.5414, 0.9542, 0.5557, 0.9843, 0.1583, 0.9843, 9.891e-06, 0.989, 0.0, 0.989, 0.1583, 0.3293, 0.944, 0.3293, 0.9287, 0.334, 0.9292, 0.334, 0.9435, 0.9495, 0.5409, 0.9525, 0.5259, 0.957, 0.5273, 0.9542, 0.5414, 0.3235, 0.9731, 0.3177, 0.959, 0.3222, 0.9576, 0.3276, 0.9707, 0.3044, 0.8996, 0.3063, 0.8968, 0.3101, 0.8996, 0.3085, 0.9019, 0.9886, 0.7493, 0.9886, 0.5911, 0.9932, 0.5911, 0.9932, 0.7493, 0.9525, 0.5259, 0.9583, 0.5118, 0.9624, 0.5141, 0.957, 0.5273, 0.4364, 0.9865, 0.4345, 0.9838, 0.4386, 0.9815, 0.4403, 0.9838, 0.9946, 0.3389, 0.9946, 0.4972, 0.99, 0.4971, 0.99, 0.3389, 0.3322, 0.959, 0.3293, 0.944, 0.334, 0.9435, 0.3367, 0.9576, 0.9583, 0.5118, 0.9603, 0.5091, 0.9641, 0.5119, 0.9624, 0.5141, 0.3254, 0.9758, 0.3235, 0.9731, 0.3276, 0.9707, 0.3293, 0.973, 0.4345, 0.9838, 0.4287, 0.9697, 0.4332, 0.9683, 0.4386, 0.9815])
me_cube.materials.append(mat_templeroom_mat)
me_cube.use_remesh_preserve_volume = False
me_cube.use_remesh_preserve_attributes = False
me_cube.use_mirror_vertex_groups = False
me_cube.update()

# ---- objects
ob_cube = bpy.data.objects.new('Cube', me_cube)

# ---- transforms, parenting, visibility, modifiers, constraints
ob_cube.location = (0.0, 0.0, 1.192e-07)
ob_cube.lock_rotations_4d = False
ob_cube.empty_display_type = 'ARROWS'
ob_cube.lineart.crease_threshold = 0.0
_m = ob_cube.modifiers.new('Auto Smooth', 'NODES')
_m.node_group = ng_auto_smooth
_gi = [s.identifier for s in ng_auto_smooth.interface.items_tree if s.item_type == 'SOCKET' and s.in_out == 'INPUT']
_m[_gi[1]] = 0.6196  # Angle

# ---- collection membership
col_collection_1.objects.link(ob_cube)

# ---- scene / render settings (as saved in the file)
scene.frame_start = 1; scene.frame_end = 250; scene.frame_set(1)
scene.render.engine = 'BLENDER_EEVEE_NEXT'
scene.render.resolution_percentage = 50
scene.render.dither_intensity = 0.0
scene.cycles.use_denoising = False
scene.cycles.samples = 128
scene.cycles.sampling_pattern = 'TABULATED_SOBOL'
scene.cycles.use_adaptive_sampling = False
scene.cycles.use_light_tree = False
scene.cycles.blur_glossy = 0.0
scene.cycles.sample_clamp_indirect = 0.0
scene.view_settings.view_transform = 'Standard'
bpy.context.view_layer.update()

# ---- added for rendering (the .blend has no active camera and no usable light): camera, sun
cam_auto = bpy.data.cameras.new('AutoCamera')
cam_auto.lens = 50.0
cam_auto.sensor_width = 36.0
cam_auto.clip_end = 1000.0
ob_auto_camera = bpy.data.objects.new('AutoCamera', cam_auto)
scene.collection.objects.link(ob_auto_camera)
ob_auto_camera.location = (22.9465, -27.5347, 21.3994)
ob_auto_camera.rotation_euler = (1.09748, -7.21219e-08, 0.694738)
scene.camera = ob_auto_camera
light_auto_sun = bpy.data.lights.new('AutoSun', 'SUN')
light_auto_sun.energy = 3.0
light_auto_sun.angle = 0.0523599
ob_auto_sun = bpy.data.objects.new('AutoSun', light_auto_sun)
scene.collection.objects.link(ob_auto_sun)
ob_auto_sun.rotation_euler = (0.872665, 0.174533, 0.523599)
bpy.context.view_layer.update()
